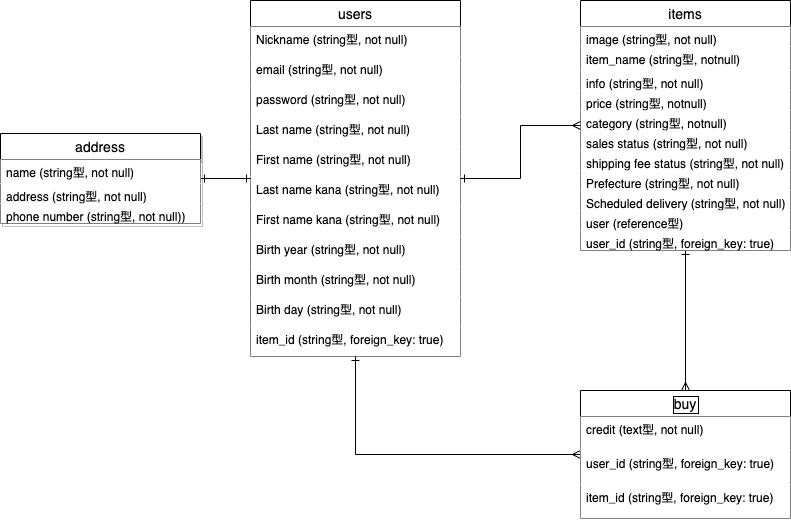

The diagram above was exported from draw.io. Its source (the exported page's mxGraphModel, read from the mxfile embedded in the PNG):
<mxGraphModel dx="1182" dy="680" grid="1" gridSize="10" guides="1" tooltips="1" connect="1" arrows="1" fold="1" page="1" pageScale="1" pageWidth="850" pageHeight="1100" math="0" shadow="0">
  <root>
    <mxCell id="0" />
    <mxCell id="1" parent="0" />
    <mxCell id="6" value="users" style="swimlane;fontStyle=0;childLayout=stackLayout;horizontal=1;startSize=26;horizontalStack=0;resizeParent=1;resizeParentMax=0;resizeLast=0;collapsible=1;marginBottom=0;align=center;fontSize=14;fillColor=#FFFFFF;" parent="1" vertex="1">
      <mxGeometry x="-270" y="200" width="210" height="356" as="geometry" />
    </mxCell>
    <mxCell id="7" value="Nickname (string型, not null)" style="text;strokeColor=none;fillColor=#FFFFFF;spacingLeft=4;spacingRight=4;overflow=hidden;rotatable=0;points=[[0,0.5],[1,0.5]];portConstraint=eastwest;fontSize=12;" parent="6" vertex="1">
      <mxGeometry y="26" width="210" height="30" as="geometry" />
    </mxCell>
    <mxCell id="8" value="email (string型, not null)" style="text;strokeColor=none;fillColor=#FFFFFF;spacingLeft=4;spacingRight=4;overflow=hidden;rotatable=0;points=[[0,0.5],[1,0.5]];portConstraint=eastwest;fontSize=12;" parent="6" vertex="1">
      <mxGeometry y="56" width="210" height="30" as="geometry" />
    </mxCell>
    <mxCell id="9" value="password (string型, not null)" style="text;strokeColor=none;fillColor=#FFFFFF;spacingLeft=4;spacingRight=4;overflow=hidden;rotatable=0;points=[[0,0.5],[1,0.5]];portConstraint=eastwest;fontSize=12;" parent="6" vertex="1">
      <mxGeometry y="86" width="210" height="30" as="geometry" />
    </mxCell>
    <mxCell id="32" value="Last name (string型, not null)" style="text;strokeColor=none;fillColor=#FFFFFF;spacingLeft=4;spacingRight=4;overflow=hidden;rotatable=0;points=[[0,0.5],[1,0.5]];portConstraint=eastwest;fontSize=12;" parent="6" vertex="1">
      <mxGeometry y="116" width="210" height="30" as="geometry" />
    </mxCell>
    <mxCell id="33" value="First name (string型, not null)" style="text;strokeColor=none;fillColor=#FFFFFF;spacingLeft=4;spacingRight=4;overflow=hidden;rotatable=0;points=[[0,0.5],[1,0.5]];portConstraint=eastwest;fontSize=12;" parent="6" vertex="1">
      <mxGeometry y="146" width="210" height="30" as="geometry" />
    </mxCell>
    <mxCell id="34" value="Last name kana (string型, not null)" style="text;strokeColor=none;fillColor=#FFFFFF;spacingLeft=4;spacingRight=4;overflow=hidden;rotatable=0;points=[[0,0.5],[1,0.5]];portConstraint=eastwest;fontSize=12;" parent="6" vertex="1">
      <mxGeometry y="176" width="210" height="30" as="geometry" />
    </mxCell>
    <mxCell id="35" value="First name kana (string型, not null)" style="text;strokeColor=none;fillColor=#FFFFFF;spacingLeft=4;spacingRight=4;overflow=hidden;rotatable=0;points=[[0,0.5],[1,0.5]];portConstraint=eastwest;fontSize=12;" parent="6" vertex="1">
      <mxGeometry y="206" width="210" height="30" as="geometry" />
    </mxCell>
    <mxCell id="36" value="Birth year (string型, not null)" style="text;strokeColor=none;fillColor=#FFFFFF;spacingLeft=4;spacingRight=4;overflow=hidden;rotatable=0;points=[[0,0.5],[1,0.5]];portConstraint=eastwest;fontSize=12;" parent="6" vertex="1">
      <mxGeometry y="236" width="210" height="30" as="geometry" />
    </mxCell>
    <mxCell id="37" value="Birth month (string型, not null)" style="text;strokeColor=none;fillColor=#FFFFFF;spacingLeft=4;spacingRight=4;overflow=hidden;rotatable=0;points=[[0,0.5],[1,0.5]];portConstraint=eastwest;fontSize=12;" parent="6" vertex="1">
      <mxGeometry y="266" width="210" height="30" as="geometry" />
    </mxCell>
    <mxCell id="38" value="Birth day (string型, not null)" style="text;strokeColor=none;fillColor=#FFFFFF;spacingLeft=4;spacingRight=4;overflow=hidden;rotatable=0;points=[[0,0.5],[1,0.5]];portConstraint=eastwest;fontSize=12;" parent="6" vertex="1">
      <mxGeometry y="296" width="210" height="30" as="geometry" />
    </mxCell>
    <mxCell id="58" value="item_id (string型, foreign_key: true)" style="text;strokeColor=none;fillColor=#FFFFFF;spacingLeft=4;spacingRight=4;overflow=hidden;rotatable=0;points=[[0,0.5],[1,0.5]];portConstraint=eastwest;fontSize=12;" parent="6" vertex="1">
      <mxGeometry y="326" width="210" height="30" as="geometry" />
    </mxCell>
    <mxCell id="10" value="items" style="swimlane;fontStyle=0;childLayout=stackLayout;horizontal=1;startSize=26;horizontalStack=0;resizeParent=1;resizeParentMax=0;resizeLast=0;collapsible=1;marginBottom=0;align=center;fontSize=14;fillColor=#FFFFFF;" parent="1" vertex="1">
      <mxGeometry x="60" y="200" width="210" height="250" as="geometry" />
    </mxCell>
    <mxCell id="16" value="image (string型, not null)" style="text;strokeColor=none;fillColor=#FFFFFF;spacingLeft=4;spacingRight=4;overflow=hidden;rotatable=0;points=[[0,0.5],[1,0.5]];portConstraint=eastwest;fontSize=12;" parent="10" vertex="1">
      <mxGeometry y="26" width="210" height="20" as="geometry" />
    </mxCell>
    <mxCell id="11" value="item_name (string型, notnull)" style="text;strokeColor=none;fillColor=#FFFFFF;spacingLeft=4;spacingRight=4;overflow=hidden;rotatable=0;points=[[0,0.5],[1,0.5]];portConstraint=eastwest;fontSize=12;" parent="10" vertex="1">
      <mxGeometry y="46" width="210" height="24" as="geometry" />
    </mxCell>
    <mxCell id="50" value="info (string型, not null)" style="text;strokeColor=none;fillColor=#FFFFFF;spacingLeft=4;spacingRight=4;overflow=hidden;rotatable=0;points=[[0,0.5],[1,0.5]];portConstraint=eastwest;fontSize=12;" parent="10" vertex="1">
      <mxGeometry y="70" width="210" height="20" as="geometry" />
    </mxCell>
    <mxCell id="13" value="price (string型, notnull)" style="text;strokeColor=none;fillColor=#FFFFFF;spacingLeft=4;spacingRight=4;overflow=hidden;rotatable=0;points=[[0,0.5],[1,0.5]];portConstraint=eastwest;fontSize=12;" parent="10" vertex="1">
      <mxGeometry y="90" width="210" height="20" as="geometry" />
    </mxCell>
    <mxCell id="12" value="category (string型, notnull)" style="text;strokeColor=none;fillColor=#FFFFFF;spacingLeft=4;spacingRight=4;overflow=hidden;rotatable=0;points=[[0,0.5],[1,0.5]];portConstraint=eastwest;fontSize=12;" parent="10" vertex="1">
      <mxGeometry y="110" width="210" height="20" as="geometry" />
    </mxCell>
    <mxCell id="51" value="sales status (string型, not null)" style="text;strokeColor=none;fillColor=#FFFFFF;spacingLeft=4;spacingRight=4;overflow=hidden;rotatable=0;points=[[0,0.5],[1,0.5]];portConstraint=eastwest;fontSize=12;" parent="10" vertex="1">
      <mxGeometry y="130" width="210" height="20" as="geometry" />
    </mxCell>
    <mxCell id="52" value="shipping fee status (string型, not null)" style="text;strokeColor=none;fillColor=#FFFFFF;spacingLeft=4;spacingRight=4;overflow=hidden;rotatable=0;points=[[0,0.5],[1,0.5]];portConstraint=eastwest;fontSize=12;" parent="10" vertex="1">
      <mxGeometry y="150" width="210" height="20" as="geometry" />
    </mxCell>
    <mxCell id="53" value="Prefecture (string型, not null)" style="text;strokeColor=none;fillColor=#FFFFFF;spacingLeft=4;spacingRight=4;overflow=hidden;rotatable=0;points=[[0,0.5],[1,0.5]];portConstraint=eastwest;fontSize=12;" parent="10" vertex="1">
      <mxGeometry y="170" width="210" height="20" as="geometry" />
    </mxCell>
    <mxCell id="54" value="Scheduled delivery (string型, not null)" style="text;strokeColor=none;fillColor=#FFFFFF;spacingLeft=4;spacingRight=4;overflow=hidden;rotatable=0;points=[[0,0.5],[1,0.5]];portConstraint=eastwest;fontSize=12;" parent="10" vertex="1">
      <mxGeometry y="190" width="210" height="20" as="geometry" />
    </mxCell>
    <mxCell id="15" value="user (reference型)" style="text;strokeColor=none;fillColor=#FFFFFF;spacingLeft=4;spacingRight=4;overflow=hidden;rotatable=0;points=[[0,0.5],[1,0.5]];portConstraint=eastwest;fontSize=12;" parent="10" vertex="1">
      <mxGeometry y="210" width="210" height="20" as="geometry" />
    </mxCell>
    <mxCell id="56" value="user_id (string型, foreign_key: true)" style="text;strokeColor=none;fillColor=#FFFFFF;spacingLeft=4;spacingRight=4;overflow=hidden;rotatable=0;points=[[0,0.5],[1,0.5]];portConstraint=eastwest;fontSize=12;" parent="10" vertex="1">
      <mxGeometry y="230" width="210" height="20" as="geometry" />
    </mxCell>
    <mxCell id="14" style="edgeStyle=orthogonalEdgeStyle;rounded=0;orthogonalLoop=1;jettySize=auto;html=1;startArrow=ERone;startFill=0;endArrow=ERmany;endFill=0;" parent="1" source="6" target="10" edge="1">
      <mxGeometry relative="1" as="geometry">
        <mxPoint x="-159" y="345" as="sourcePoint" />
      </mxGeometry>
    </mxCell>
    <mxCell id="18" style="edgeStyle=orthogonalEdgeStyle;rounded=0;orthogonalLoop=1;jettySize=auto;html=1;startArrow=ERmany;startFill=0;endArrow=ERone;endFill=0;" parent="1" source="20" target="6" edge="1">
      <mxGeometry relative="1" as="geometry">
        <mxPoint x="-80" y="551" as="sourcePoint" />
      </mxGeometry>
    </mxCell>
    <mxCell id="19" style="edgeStyle=orthogonalEdgeStyle;rounded=0;orthogonalLoop=1;jettySize=auto;html=1;startArrow=ERmany;startFill=0;endArrow=ERone;endFill=0;" parent="1" source="20" target="10" edge="1">
      <mxGeometry relative="1" as="geometry">
        <mxPoint x="80" y="551" as="sourcePoint" />
      </mxGeometry>
    </mxCell>
    <mxCell id="31" style="edgeStyle=orthogonalEdgeStyle;rounded=0;orthogonalLoop=1;jettySize=auto;html=1;startArrow=ERone;startFill=0;endArrow=ERone;endFill=0;" parent="1" source="24" target="6" edge="1">
      <mxGeometry relative="1" as="geometry">
        <mxPoint x="-300" y="397" as="targetPoint" />
      </mxGeometry>
    </mxCell>
    <mxCell id="24" value="address" style="swimlane;fontStyle=0;childLayout=stackLayout;horizontal=1;startSize=26;horizontalStack=0;resizeParent=1;resizeParentMax=0;resizeLast=0;collapsible=1;marginBottom=0;align=center;fontSize=14;shadow=1;fillColor=#FFFFFF;" parent="1" vertex="1">
      <mxGeometry x="-520" y="333" width="200" height="90" as="geometry" />
    </mxCell>
    <mxCell id="25" value="name (string型, not null)" style="text;strokeColor=none;fillColor=#FFFFFF;spacingLeft=4;spacingRight=4;overflow=hidden;rotatable=0;points=[[0,0.5],[1,0.5]];portConstraint=eastwest;fontSize=12;" parent="24" vertex="1">
      <mxGeometry y="26" width="200" height="24" as="geometry" />
    </mxCell>
    <mxCell id="26" value="address (string型, not null)" style="text;strokeColor=none;fillColor=#FFFFFF;spacingLeft=4;spacingRight=4;overflow=hidden;rotatable=0;points=[[0,0.5],[1,0.5]];portConstraint=eastwest;fontSize=12;" parent="24" vertex="1">
      <mxGeometry y="50" width="200" height="20" as="geometry" />
    </mxCell>
    <mxCell id="27" value="phone number (string型, not null))" style="text;strokeColor=none;fillColor=#FFFFFF;spacingLeft=4;spacingRight=4;overflow=hidden;rotatable=0;points=[[0,0.5],[1,0.5]];portConstraint=eastwest;fontSize=12;" parent="24" vertex="1">
      <mxGeometry y="70" width="200" height="20" as="geometry" />
    </mxCell>
    <mxCell id="20" value="buy" style="swimlane;fontStyle=0;childLayout=stackLayout;horizontal=1;startSize=26;horizontalStack=0;resizeParent=1;resizeParentMax=0;resizeLast=0;collapsible=1;marginBottom=0;align=center;fontSize=14;labelBorderColor=#000000;fillColor=#FFFFFF;" parent="1" vertex="1">
      <mxGeometry x="60" y="590" width="210" height="128" as="geometry" />
    </mxCell>
    <mxCell id="21" value="credit (text型, not null)" style="text;strokeColor=none;fillColor=#FFFFFF;spacingLeft=4;spacingRight=4;overflow=hidden;rotatable=0;points=[[0,0.5],[1,0.5]];portConstraint=eastwest;fontSize=12;" parent="20" vertex="1">
      <mxGeometry y="26" width="210" height="34" as="geometry" />
    </mxCell>
    <mxCell id="28" value="user_id (string型, foreign_key: true)" style="text;strokeColor=none;fillColor=#FFFFFF;spacingLeft=4;spacingRight=4;overflow=hidden;rotatable=0;points=[[0,0.5],[1,0.5]];portConstraint=eastwest;fontSize=12;" parent="20" vertex="1">
      <mxGeometry y="60" width="210" height="34" as="geometry" />
    </mxCell>
    <mxCell id="29" value="item_id (string型, foreign_key: true)" style="text;strokeColor=none;fillColor=#FFFFFF;spacingLeft=4;spacingRight=4;overflow=hidden;rotatable=0;points=[[0,0.5],[1,0.5]];portConstraint=eastwest;fontSize=12;" parent="20" vertex="1">
      <mxGeometry y="94" width="210" height="34" as="geometry" />
    </mxCell>
  </root>
</mxGraphModel>